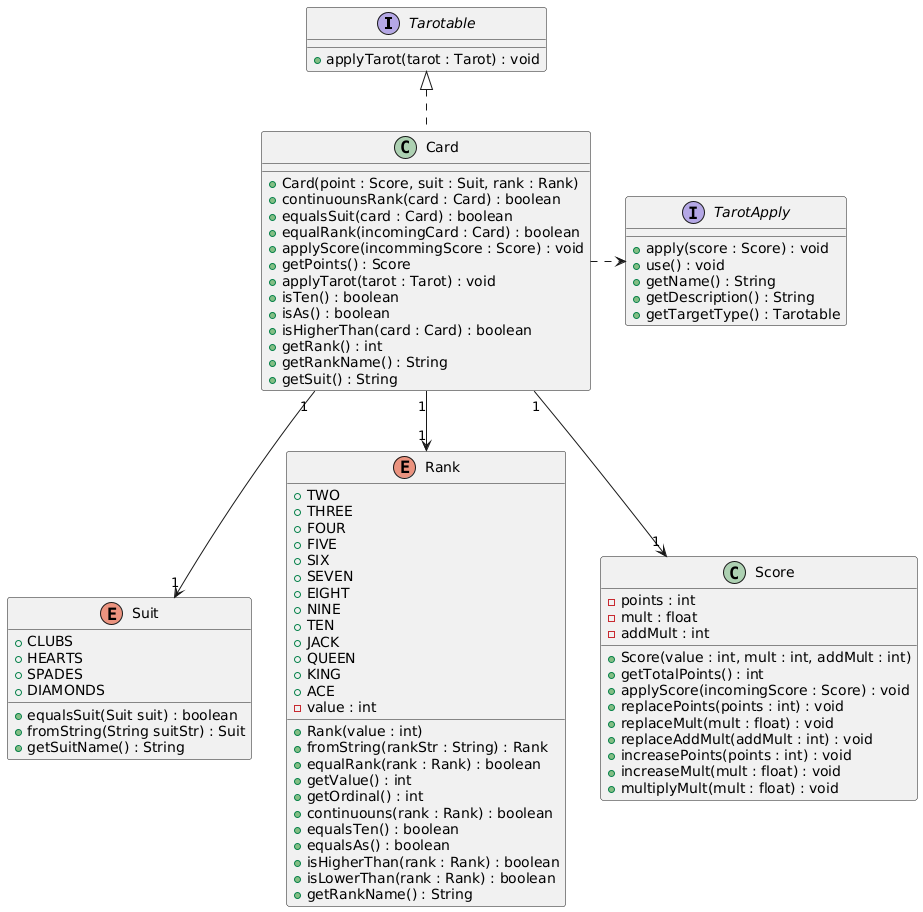

The diagram above was rendered by PlantUML. Its source (embedded in the PNG):
@startuml
interface Tarotable {
    + applyTarot(tarot : Tarot) : void
}

interface TarotApply {
    + apply(score : Score) : void
    + use() : void
    + getName() : String
    + getDescription() : String
    + getTargetType() : Tarotable
}

enum Suit {
    + CLUBS
    + HEARTS
    + SPADES
    + DIAMONDS
    + equalsSuit(Suit suit) : boolean
    + fromString(String suitStr) : Suit
    + getSuitName() : String
}

enum Rank {
    + TWO
    + THREE
    + FOUR
    + FIVE
    + SIX
    + SEVEN
    + EIGHT
    + NINE
    + TEN
    + JACK
    + QUEEN
    + KING
    + ACE
    - value : int
    + Rank(value : int)
    + fromString(rankStr : String) : Rank
    + equalRank(rank : Rank) : boolean
    + getValue() : int
    + getOrdinal() : int
    + continuouns(rank : Rank) : boolean
    + equalsTen() : boolean
    + equalsAs() : boolean
    + isHigherThan(rank : Rank) : boolean
    + isLowerThan(rank : Rank) : boolean
    + getRankName() : String
}

class Score {
    - points : int
    - mult : float
    - addMult : int

    + Score(value : int, mult : int, addMult : int)
    + getTotalPoints() : int
    + applyScore(incomingScore : Score) : void
    + replacePoints(points : int) : void
    + replaceMult(mult : float) : void
    + replaceAddMult(addMult : int) : void
    + increasePoints(points : int) : void
    + increaseMult(mult : float) : void
    + multiplyMult(mult : float) : void
}

class Card implements Tarotable {
    + Card(point : Score, suit : Suit, rank : Rank)
    + continuounsRank(card : Card) : boolean
    + equalsSuit(card : Card) : boolean
    + equalRank(incomingCard : Card) : boolean
    + applyScore(incommingScore : Score) : void
    + getPoints() : Score
    + applyTarot(tarot : Tarot) : void
    + isTen() : boolean
    + isAs() : boolean
    + isHigherThan(card : Card) : boolean
    + getRank() : int
    + getRankName() : String
    + getSuit() : String
}

Card "1" --> "1" Score
Card "1" --> "1" Suit
Card "1" --> "1" Rank
Card .> TarotApply
@enduml